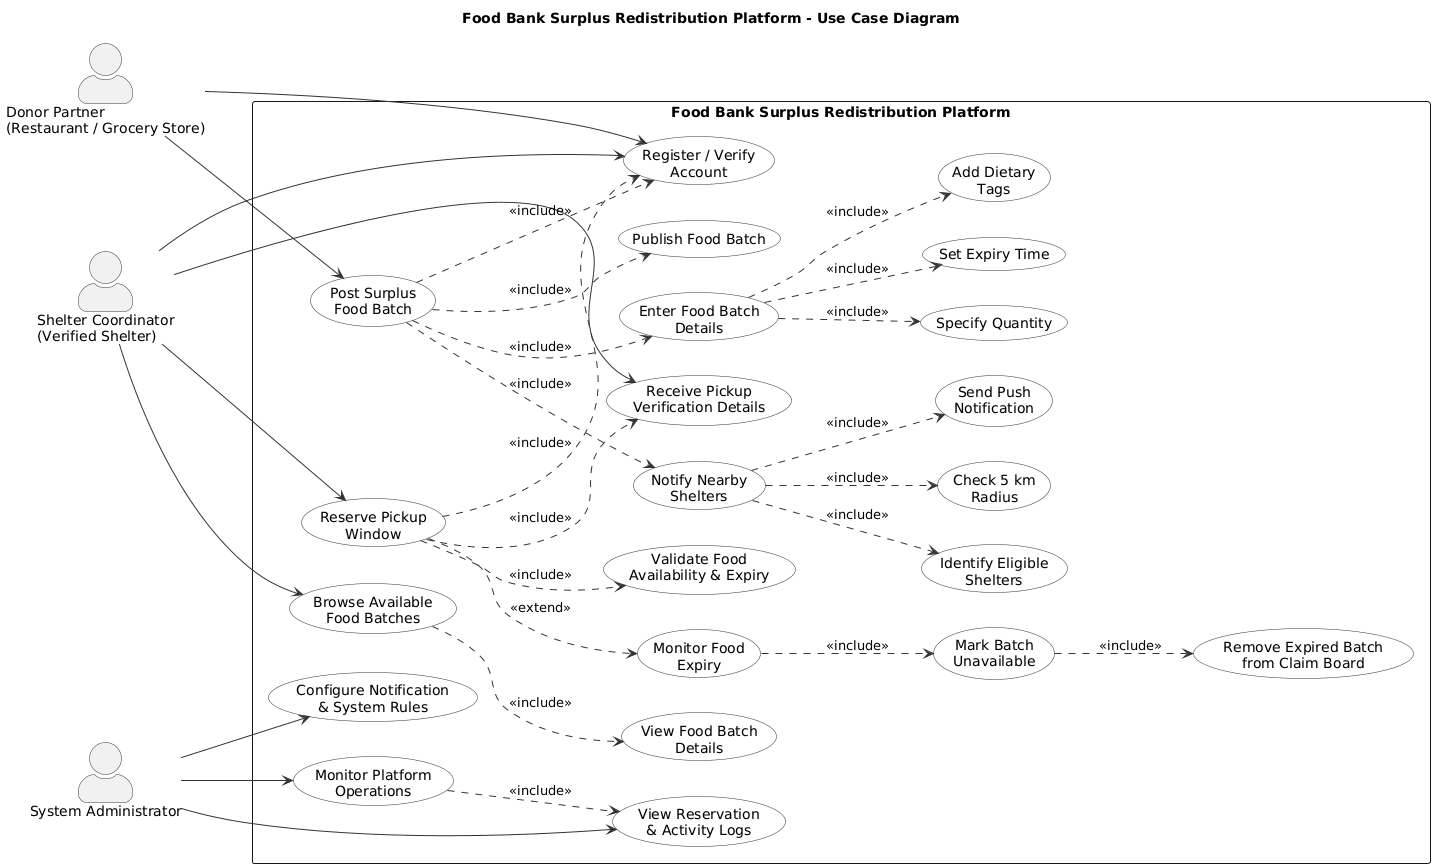

The diagram above was rendered by PlantUML. Its source (embedded in the PNG):
@startuml
left to right direction
skinparam packageStyle rectangle
skinparam shadowing false
skinparam actorStyle awesome

skinparam usecase {
    BackgroundColor #F8F9FA
    BorderColor #333333
    ArrowColor #333333
}

skinparam actor {
    BorderColor #333333
}

title Food Bank Surplus Redistribution Platform - Use Case Diagram


' =========================================================
' ACTORS
' =========================================================

actor "Donor Partner\n(Restaurant / Grocery Store)" as Donor

actor "Shelter Coordinator\n(Verified Shelter)" as Shelter

actor "System Administrator" as Admin


' =========================================================
' SYSTEM BOUNDARY
' =========================================================

rectangle "Food Bank Surplus Redistribution Platform" {

    ' -----------------------------------------------------
    ' ACCOUNT / VERIFICATION
    ' -----------------------------------------------------

    usecase "Register / Verify\nAccount" as UC_Account


    ' -----------------------------------------------------
    ' DONOR USE CASES
    ' -----------------------------------------------------

    usecase "Post Surplus\nFood Batch" as UC_Post

    usecase "Enter Food Batch\nDetails" as UC_Details

    usecase "Specify Quantity" as UC_Quantity

    usecase "Set Expiry Time" as UC_Expiry

    usecase "Add Dietary\nTags" as UC_Tags

    usecase "Publish Food Batch" as UC_Publish


    ' -----------------------------------------------------
    ' SHELTER USE CASES
    ' -----------------------------------------------------

    usecase "Browse Available\nFood Batches" as UC_Browse

    usecase "View Food Batch\nDetails" as UC_View

    usecase "Reserve Pickup\nWindow" as UC_Reserve

    usecase "Validate Food\nAvailability & Expiry" as UC_Validate

    usecase "Receive Pickup\nVerification Details" as UC_Verification


    ' -----------------------------------------------------
    ' NOTIFICATION USE CASES
    ' -----------------------------------------------------

    usecase "Notify Nearby\nShelters" as UC_Notify

    usecase "Identify Eligible\nShelters" as UC_Eligible

    usecase "Check 5 km\nRadius" as UC_Radius

    usecase "Send Push\nNotification" as UC_Push


    ' -----------------------------------------------------
    ' EXPIRY MANAGEMENT
    ' -----------------------------------------------------

    usecase "Monitor Food\nExpiry" as UC_MonitorExpiry

    usecase "Mark Batch\nUnavailable" as UC_Unavailable

    usecase "Remove Expired Batch\nfrom Claim Board" as UC_Remove


    ' -----------------------------------------------------
    ' ADMINISTRATION / LOGGING
    ' -----------------------------------------------------

    usecase "View Reservation\n& Activity Logs" as UC_Logs

    usecase "Monitor Platform\nOperations" as UC_Monitor

    usecase "Configure Notification\n& System Rules" as UC_Config
}


' =========================================================
' ACTOR ASSOCIATIONS
' =========================================================

Donor --> UC_Account
Donor --> UC_Post

Shelter --> UC_Account
Shelter --> UC_Browse
Shelter --> UC_Reserve
Shelter --> UC_Verification

Admin --> UC_Logs
Admin --> UC_Monitor
Admin --> UC_Config


' =========================================================
' DONOR POSTING FLOW
' =========================================================

UC_Post ..> UC_Account : <<include>>
UC_Post ..> UC_Details : <<include>>
UC_Post ..> UC_Publish : <<include>>

UC_Details ..> UC_Quantity : <<include>>
UC_Details ..> UC_Expiry : <<include>>
UC_Details ..> UC_Tags : <<include>>


' =========================================================
' SHELTER RESERVATION FLOW
' =========================================================

UC_Reserve ..> UC_Account : <<include>>
UC_Reserve ..> UC_Validate : <<include>>
UC_Reserve ..> UC_Verification : <<include>>

UC_Browse ..> UC_View : <<include>>


' =========================================================
' NOTIFICATION FLOW
' =========================================================

UC_Notify ..> UC_Eligible : <<include>>
UC_Notify ..> UC_Radius : <<include>>
UC_Notify ..> UC_Push : <<include>>

UC_Post ..> UC_Notify : <<include>>


' =========================================================
' EXPIRY MANAGEMENT
' =========================================================

UC_MonitorExpiry ..> UC_Unavailable : <<include>>
UC_Unavailable ..> UC_Remove : <<include>>

' Expiry is an optional/conditional behavior
UC_Reserve ..> UC_MonitorExpiry : <<extend>>


' =========================================================
' ADMIN MONITORING
' =========================================================

UC_Monitor ..> UC_Logs : <<include>>
@enduml